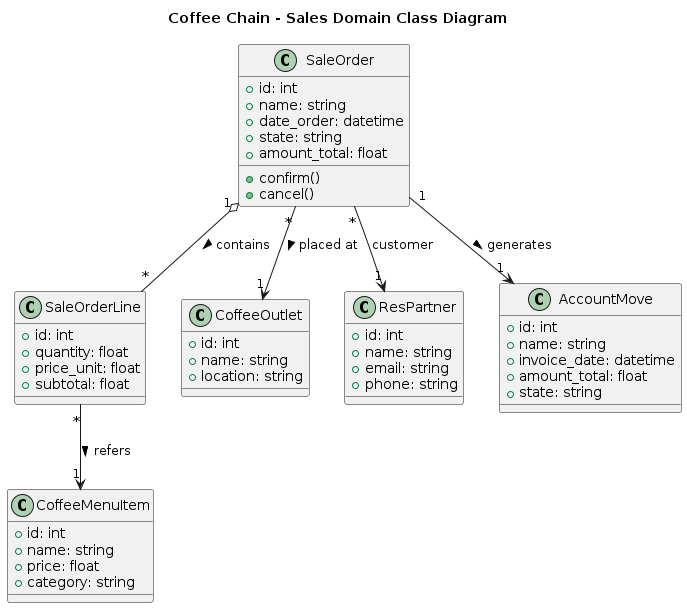

The diagram above was rendered by PlantUML. Its source (embedded in the PNG):
@startuml ClassDiagram
title Coffee Chain - Sales Domain Class Diagram

class SaleOrder {
    +id: int
    +name: string
    +date_order: datetime
    +state: string
    +amount_total: float
    +confirm()
    +cancel()
}

class SaleOrderLine {
    +id: int
    +quantity: float
    +price_unit: float
    +subtotal: float
}

class CoffeeOutlet {
    +id: int
    +name: string
    +location: string
}

class CoffeeMenuItem {
    +id: int
    +name: string
    +price: float
    +category: string
}

class ResPartner {
    +id: int
    +name: string
    +email: string
    +phone: string
}

class AccountMove {
    +id: int
    +name: string
    +invoice_date: datetime
    +amount_total: float
    +state: string
}

' Relationships
SaleOrder "1" o-- "*" SaleOrderLine : contains >
SaleOrder "*" --> "1" ResPartner : customer
SaleOrder "*" --> "1" CoffeeOutlet : placed at >
SaleOrderLine "*" --> "1" CoffeeMenuItem : refers >
SaleOrder "1" --> "1" AccountMove : generates >

@enduml